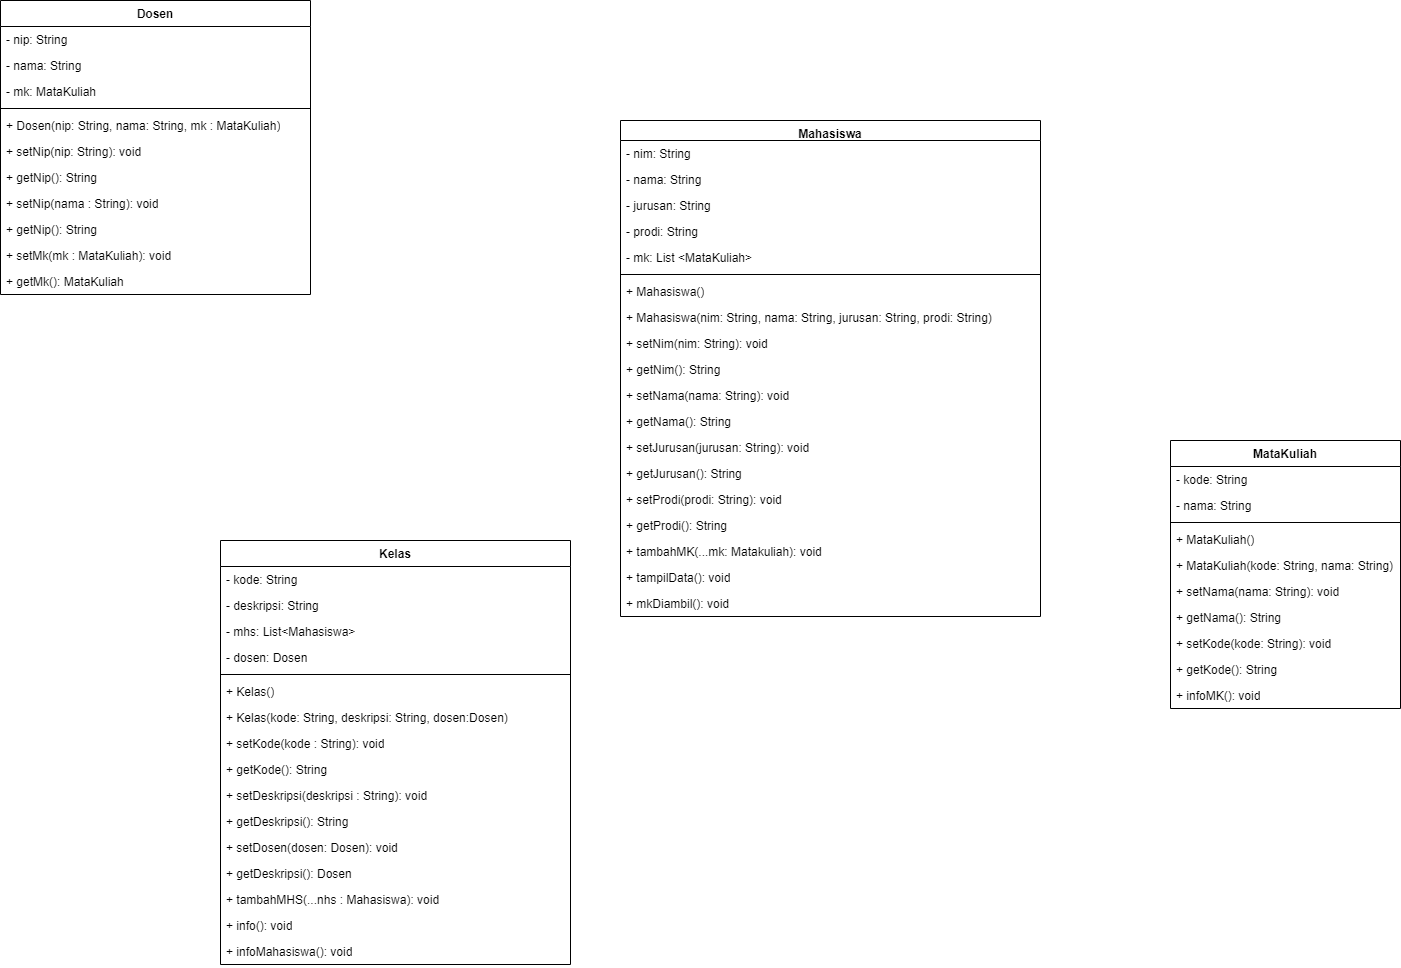

The diagram above was exported from draw.io. Its source (the exported page's mxGraphModel, read from the mxfile embedded in the PNG):
<mxGraphModel dx="208" dy="435" grid="1" gridSize="10" guides="1" tooltips="1" connect="1" arrows="1" fold="1" page="1" pageScale="1" pageWidth="850" pageHeight="1100" math="0" shadow="0">
  <root>
    <mxCell id="0" />
    <mxCell id="1" parent="0" />
    <mxCell id="6DdUwsmoA54FztxEsrmP-1" value="Dosen" style="swimlane;fontStyle=1;align=center;verticalAlign=top;childLayout=stackLayout;horizontal=1;startSize=26;horizontalStack=0;resizeParent=1;resizeParentMax=0;resizeLast=0;collapsible=1;marginBottom=0;whiteSpace=wrap;html=1;" parent="1" vertex="1">
      <mxGeometry x="20" y="60" width="310" height="294" as="geometry" />
    </mxCell>
    <mxCell id="6DdUwsmoA54FztxEsrmP-2" value="- nip: String" style="text;strokeColor=none;fillColor=none;align=left;verticalAlign=top;spacingLeft=4;spacingRight=4;overflow=hidden;rotatable=0;points=[[0,0.5],[1,0.5]];portConstraint=eastwest;whiteSpace=wrap;html=1;" parent="6DdUwsmoA54FztxEsrmP-1" vertex="1">
      <mxGeometry y="26" width="310" height="26" as="geometry" />
    </mxCell>
    <mxCell id="6DdUwsmoA54FztxEsrmP-5" value="- nama: String" style="text;strokeColor=none;fillColor=none;align=left;verticalAlign=top;spacingLeft=4;spacingRight=4;overflow=hidden;rotatable=0;points=[[0,0.5],[1,0.5]];portConstraint=eastwest;whiteSpace=wrap;html=1;" parent="6DdUwsmoA54FztxEsrmP-1" vertex="1">
      <mxGeometry y="52" width="310" height="26" as="geometry" />
    </mxCell>
    <mxCell id="6DdUwsmoA54FztxEsrmP-7" value="- mk: MataKuliah" style="text;strokeColor=none;fillColor=none;align=left;verticalAlign=top;spacingLeft=4;spacingRight=4;overflow=hidden;rotatable=0;points=[[0,0.5],[1,0.5]];portConstraint=eastwest;whiteSpace=wrap;html=1;" parent="6DdUwsmoA54FztxEsrmP-1" vertex="1">
      <mxGeometry y="78" width="310" height="26" as="geometry" />
    </mxCell>
    <mxCell id="6DdUwsmoA54FztxEsrmP-3" value="" style="line;strokeWidth=1;fillColor=none;align=left;verticalAlign=middle;spacingTop=-1;spacingLeft=3;spacingRight=3;rotatable=0;labelPosition=right;points=[];portConstraint=eastwest;strokeColor=inherit;" parent="6DdUwsmoA54FztxEsrmP-1" vertex="1">
      <mxGeometry y="104" width="310" height="8" as="geometry" />
    </mxCell>
    <mxCell id="6DdUwsmoA54FztxEsrmP-11" value="+ Dosen(nip: String, nama: String, mk : MataKuliah)" style="text;strokeColor=none;fillColor=none;align=left;verticalAlign=top;spacingLeft=4;spacingRight=4;overflow=hidden;rotatable=0;points=[[0,0.5],[1,0.5]];portConstraint=eastwest;whiteSpace=wrap;html=1;" parent="6DdUwsmoA54FztxEsrmP-1" vertex="1">
      <mxGeometry y="112" width="310" height="26" as="geometry" />
    </mxCell>
    <mxCell id="6DdUwsmoA54FztxEsrmP-4" value="+ setNip(nip: String): void" style="text;strokeColor=none;fillColor=none;align=left;verticalAlign=top;spacingLeft=4;spacingRight=4;overflow=hidden;rotatable=0;points=[[0,0.5],[1,0.5]];portConstraint=eastwest;whiteSpace=wrap;html=1;" parent="6DdUwsmoA54FztxEsrmP-1" vertex="1">
      <mxGeometry y="138" width="310" height="26" as="geometry" />
    </mxCell>
    <mxCell id="6DdUwsmoA54FztxEsrmP-8" value="+ getNip(): String" style="text;strokeColor=none;fillColor=none;align=left;verticalAlign=top;spacingLeft=4;spacingRight=4;overflow=hidden;rotatable=0;points=[[0,0.5],[1,0.5]];portConstraint=eastwest;whiteSpace=wrap;html=1;" parent="6DdUwsmoA54FztxEsrmP-1" vertex="1">
      <mxGeometry y="164" width="310" height="26" as="geometry" />
    </mxCell>
    <mxCell id="6DdUwsmoA54FztxEsrmP-10" value="+ setNip(nama : String): void" style="text;strokeColor=none;fillColor=none;align=left;verticalAlign=top;spacingLeft=4;spacingRight=4;overflow=hidden;rotatable=0;points=[[0,0.5],[1,0.5]];portConstraint=eastwest;whiteSpace=wrap;html=1;" parent="6DdUwsmoA54FztxEsrmP-1" vertex="1">
      <mxGeometry y="190" width="310" height="26" as="geometry" />
    </mxCell>
    <mxCell id="6DdUwsmoA54FztxEsrmP-9" value="+ getNip(): String" style="text;strokeColor=none;fillColor=none;align=left;verticalAlign=top;spacingLeft=4;spacingRight=4;overflow=hidden;rotatable=0;points=[[0,0.5],[1,0.5]];portConstraint=eastwest;whiteSpace=wrap;html=1;" parent="6DdUwsmoA54FztxEsrmP-1" vertex="1">
      <mxGeometry y="216" width="310" height="26" as="geometry" />
    </mxCell>
    <mxCell id="6DdUwsmoA54FztxEsrmP-13" value="+ setMk(mk : MataKuliah): void" style="text;strokeColor=none;fillColor=none;align=left;verticalAlign=top;spacingLeft=4;spacingRight=4;overflow=hidden;rotatable=0;points=[[0,0.5],[1,0.5]];portConstraint=eastwest;whiteSpace=wrap;html=1;" parent="6DdUwsmoA54FztxEsrmP-1" vertex="1">
      <mxGeometry y="242" width="310" height="26" as="geometry" />
    </mxCell>
    <mxCell id="6DdUwsmoA54FztxEsrmP-14" value="+ getMk(): MataKuliah" style="text;strokeColor=none;fillColor=none;align=left;verticalAlign=top;spacingLeft=4;spacingRight=4;overflow=hidden;rotatable=0;points=[[0,0.5],[1,0.5]];portConstraint=eastwest;whiteSpace=wrap;html=1;" parent="6DdUwsmoA54FztxEsrmP-1" vertex="1">
      <mxGeometry y="268" width="310" height="26" as="geometry" />
    </mxCell>
    <mxCell id="6DdUwsmoA54FztxEsrmP-15" value="Kelas" style="swimlane;fontStyle=1;align=center;verticalAlign=top;childLayout=stackLayout;horizontal=1;startSize=26;horizontalStack=0;resizeParent=1;resizeParentMax=0;resizeLast=0;collapsible=1;marginBottom=0;whiteSpace=wrap;html=1;" parent="1" vertex="1">
      <mxGeometry x="240" y="600" width="350" height="424" as="geometry" />
    </mxCell>
    <mxCell id="6DdUwsmoA54FztxEsrmP-16" value="- kode: String" style="text;strokeColor=none;fillColor=none;align=left;verticalAlign=top;spacingLeft=4;spacingRight=4;overflow=hidden;rotatable=0;points=[[0,0.5],[1,0.5]];portConstraint=eastwest;whiteSpace=wrap;html=1;" parent="6DdUwsmoA54FztxEsrmP-15" vertex="1">
      <mxGeometry y="26" width="350" height="26" as="geometry" />
    </mxCell>
    <mxCell id="6DdUwsmoA54FztxEsrmP-19" value="- deskripsi: String" style="text;strokeColor=none;fillColor=none;align=left;verticalAlign=top;spacingLeft=4;spacingRight=4;overflow=hidden;rotatable=0;points=[[0,0.5],[1,0.5]];portConstraint=eastwest;whiteSpace=wrap;html=1;" parent="6DdUwsmoA54FztxEsrmP-15" vertex="1">
      <mxGeometry y="52" width="350" height="26" as="geometry" />
    </mxCell>
    <mxCell id="6DdUwsmoA54FztxEsrmP-20" value="- mhs: List&amp;lt;Mahasiswa&amp;gt;" style="text;strokeColor=none;fillColor=none;align=left;verticalAlign=top;spacingLeft=4;spacingRight=4;overflow=hidden;rotatable=0;points=[[0,0.5],[1,0.5]];portConstraint=eastwest;whiteSpace=wrap;html=1;" parent="6DdUwsmoA54FztxEsrmP-15" vertex="1">
      <mxGeometry y="78" width="350" height="26" as="geometry" />
    </mxCell>
    <mxCell id="6DdUwsmoA54FztxEsrmP-21" value="- dosen: Dosen" style="text;strokeColor=none;fillColor=none;align=left;verticalAlign=top;spacingLeft=4;spacingRight=4;overflow=hidden;rotatable=0;points=[[0,0.5],[1,0.5]];portConstraint=eastwest;whiteSpace=wrap;html=1;" parent="6DdUwsmoA54FztxEsrmP-15" vertex="1">
      <mxGeometry y="104" width="350" height="26" as="geometry" />
    </mxCell>
    <mxCell id="6DdUwsmoA54FztxEsrmP-17" value="" style="line;strokeWidth=1;fillColor=none;align=left;verticalAlign=middle;spacingTop=-1;spacingLeft=3;spacingRight=3;rotatable=0;labelPosition=right;points=[];portConstraint=eastwest;strokeColor=inherit;" parent="6DdUwsmoA54FztxEsrmP-15" vertex="1">
      <mxGeometry y="130" width="350" height="8" as="geometry" />
    </mxCell>
    <mxCell id="6DdUwsmoA54FztxEsrmP-18" value="+ Kelas()" style="text;strokeColor=none;fillColor=none;align=left;verticalAlign=top;spacingLeft=4;spacingRight=4;overflow=hidden;rotatable=0;points=[[0,0.5],[1,0.5]];portConstraint=eastwest;whiteSpace=wrap;html=1;" parent="6DdUwsmoA54FztxEsrmP-15" vertex="1">
      <mxGeometry y="138" width="350" height="26" as="geometry" />
    </mxCell>
    <mxCell id="6DdUwsmoA54FztxEsrmP-24" value="+ Kelas(kode: String, deskripsi: String, dosen:Dosen)" style="text;strokeColor=none;fillColor=none;align=left;verticalAlign=top;spacingLeft=4;spacingRight=4;overflow=hidden;rotatable=0;points=[[0,0.5],[1,0.5]];portConstraint=eastwest;whiteSpace=wrap;html=1;" parent="6DdUwsmoA54FztxEsrmP-15" vertex="1">
      <mxGeometry y="164" width="350" height="26" as="geometry" />
    </mxCell>
    <mxCell id="6DdUwsmoA54FztxEsrmP-22" value="+ setKode(kode : String): void" style="text;strokeColor=none;fillColor=none;align=left;verticalAlign=top;spacingLeft=4;spacingRight=4;overflow=hidden;rotatable=0;points=[[0,0.5],[1,0.5]];portConstraint=eastwest;whiteSpace=wrap;html=1;" parent="6DdUwsmoA54FztxEsrmP-15" vertex="1">
      <mxGeometry y="190" width="350" height="26" as="geometry" />
    </mxCell>
    <mxCell id="6DdUwsmoA54FztxEsrmP-23" value="+ getKode(): String" style="text;strokeColor=none;fillColor=none;align=left;verticalAlign=top;spacingLeft=4;spacingRight=4;overflow=hidden;rotatable=0;points=[[0,0.5],[1,0.5]];portConstraint=eastwest;whiteSpace=wrap;html=1;" parent="6DdUwsmoA54FztxEsrmP-15" vertex="1">
      <mxGeometry y="216" width="350" height="26" as="geometry" />
    </mxCell>
    <mxCell id="6DdUwsmoA54FztxEsrmP-25" value="+ setDeskripsi(deskripsi : String): void" style="text;strokeColor=none;fillColor=none;align=left;verticalAlign=top;spacingLeft=4;spacingRight=4;overflow=hidden;rotatable=0;points=[[0,0.5],[1,0.5]];portConstraint=eastwest;whiteSpace=wrap;html=1;" parent="6DdUwsmoA54FztxEsrmP-15" vertex="1">
      <mxGeometry y="242" width="350" height="26" as="geometry" />
    </mxCell>
    <mxCell id="6DdUwsmoA54FztxEsrmP-26" value="+ getDeskripsi(): String" style="text;strokeColor=none;fillColor=none;align=left;verticalAlign=top;spacingLeft=4;spacingRight=4;overflow=hidden;rotatable=0;points=[[0,0.5],[1,0.5]];portConstraint=eastwest;whiteSpace=wrap;html=1;" parent="6DdUwsmoA54FztxEsrmP-15" vertex="1">
      <mxGeometry y="268" width="350" height="26" as="geometry" />
    </mxCell>
    <mxCell id="6DdUwsmoA54FztxEsrmP-27" value="+ setDosen(dosen: Dosen): void" style="text;strokeColor=none;fillColor=none;align=left;verticalAlign=top;spacingLeft=4;spacingRight=4;overflow=hidden;rotatable=0;points=[[0,0.5],[1,0.5]];portConstraint=eastwest;whiteSpace=wrap;html=1;" parent="6DdUwsmoA54FztxEsrmP-15" vertex="1">
      <mxGeometry y="294" width="350" height="26" as="geometry" />
    </mxCell>
    <mxCell id="6DdUwsmoA54FztxEsrmP-28" value="+ getDeskripsi(): Dosen" style="text;strokeColor=none;fillColor=none;align=left;verticalAlign=top;spacingLeft=4;spacingRight=4;overflow=hidden;rotatable=0;points=[[0,0.5],[1,0.5]];portConstraint=eastwest;whiteSpace=wrap;html=1;" parent="6DdUwsmoA54FztxEsrmP-15" vertex="1">
      <mxGeometry y="320" width="350" height="26" as="geometry" />
    </mxCell>
    <mxCell id="aCLHoKPootc2dZB14K2A-1" value="+ tambahMHS(...nhs : Mahasiswa): void" style="text;strokeColor=none;fillColor=none;align=left;verticalAlign=top;spacingLeft=4;spacingRight=4;overflow=hidden;rotatable=0;points=[[0,0.5],[1,0.5]];portConstraint=eastwest;whiteSpace=wrap;html=1;" vertex="1" parent="6DdUwsmoA54FztxEsrmP-15">
      <mxGeometry y="346" width="350" height="26" as="geometry" />
    </mxCell>
    <mxCell id="aCLHoKPootc2dZB14K2A-2" value="+ info(): void" style="text;strokeColor=none;fillColor=none;align=left;verticalAlign=top;spacingLeft=4;spacingRight=4;overflow=hidden;rotatable=0;points=[[0,0.5],[1,0.5]];portConstraint=eastwest;whiteSpace=wrap;html=1;" vertex="1" parent="6DdUwsmoA54FztxEsrmP-15">
      <mxGeometry y="372" width="350" height="26" as="geometry" />
    </mxCell>
    <mxCell id="aCLHoKPootc2dZB14K2A-3" value="+ infoMahasiswa(): void" style="text;strokeColor=none;fillColor=none;align=left;verticalAlign=top;spacingLeft=4;spacingRight=4;overflow=hidden;rotatable=0;points=[[0,0.5],[1,0.5]];portConstraint=eastwest;whiteSpace=wrap;html=1;" vertex="1" parent="6DdUwsmoA54FztxEsrmP-15">
      <mxGeometry y="398" width="350" height="26" as="geometry" />
    </mxCell>
    <mxCell id="aCLHoKPootc2dZB14K2A-4" value="Mahasiswa" style="swimlane;fontStyle=1;align=center;verticalAlign=top;childLayout=stackLayout;horizontal=1;startSize=20;horizontalStack=0;resizeParent=1;resizeParentMax=0;resizeLast=0;collapsible=1;marginBottom=0;whiteSpace=wrap;html=1;" vertex="1" parent="1">
      <mxGeometry x="640" y="180" width="420" height="496" as="geometry" />
    </mxCell>
    <mxCell id="aCLHoKPootc2dZB14K2A-5" value="- nim: String" style="text;strokeColor=none;fillColor=none;align=left;verticalAlign=top;spacingLeft=4;spacingRight=4;overflow=hidden;rotatable=0;points=[[0,0.5],[1,0.5]];portConstraint=eastwest;whiteSpace=wrap;html=1;" vertex="1" parent="aCLHoKPootc2dZB14K2A-4">
      <mxGeometry y="20" width="420" height="26" as="geometry" />
    </mxCell>
    <mxCell id="aCLHoKPootc2dZB14K2A-11" value="- nama: String" style="text;strokeColor=none;fillColor=none;align=left;verticalAlign=top;spacingLeft=4;spacingRight=4;overflow=hidden;rotatable=0;points=[[0,0.5],[1,0.5]];portConstraint=eastwest;whiteSpace=wrap;html=1;" vertex="1" parent="aCLHoKPootc2dZB14K2A-4">
      <mxGeometry y="46" width="420" height="26" as="geometry" />
    </mxCell>
    <mxCell id="aCLHoKPootc2dZB14K2A-10" value="- jurusan: String" style="text;strokeColor=none;fillColor=none;align=left;verticalAlign=top;spacingLeft=4;spacingRight=4;overflow=hidden;rotatable=0;points=[[0,0.5],[1,0.5]];portConstraint=eastwest;whiteSpace=wrap;html=1;" vertex="1" parent="aCLHoKPootc2dZB14K2A-4">
      <mxGeometry y="72" width="420" height="26" as="geometry" />
    </mxCell>
    <mxCell id="aCLHoKPootc2dZB14K2A-14" value="- prodi: String" style="text;strokeColor=none;fillColor=none;align=left;verticalAlign=top;spacingLeft=4;spacingRight=4;overflow=hidden;rotatable=0;points=[[0,0.5],[1,0.5]];portConstraint=eastwest;whiteSpace=wrap;html=1;" vertex="1" parent="aCLHoKPootc2dZB14K2A-4">
      <mxGeometry y="98" width="420" height="26" as="geometry" />
    </mxCell>
    <mxCell id="aCLHoKPootc2dZB14K2A-12" value="- mk: List &amp;lt;MataKuliah&amp;gt;" style="text;strokeColor=none;fillColor=none;align=left;verticalAlign=top;spacingLeft=4;spacingRight=4;overflow=hidden;rotatable=0;points=[[0,0.5],[1,0.5]];portConstraint=eastwest;whiteSpace=wrap;html=1;" vertex="1" parent="aCLHoKPootc2dZB14K2A-4">
      <mxGeometry y="124" width="420" height="26" as="geometry" />
    </mxCell>
    <mxCell id="aCLHoKPootc2dZB14K2A-6" value="" style="line;strokeWidth=1;fillColor=none;align=left;verticalAlign=middle;spacingTop=-1;spacingLeft=3;spacingRight=3;rotatable=0;labelPosition=right;points=[];portConstraint=eastwest;strokeColor=inherit;" vertex="1" parent="aCLHoKPootc2dZB14K2A-4">
      <mxGeometry y="150" width="420" height="8" as="geometry" />
    </mxCell>
    <mxCell id="aCLHoKPootc2dZB14K2A-7" value="+ Mahasiswa()" style="text;strokeColor=none;fillColor=none;align=left;verticalAlign=top;spacingLeft=4;spacingRight=4;overflow=hidden;rotatable=0;points=[[0,0.5],[1,0.5]];portConstraint=eastwest;whiteSpace=wrap;html=1;" vertex="1" parent="aCLHoKPootc2dZB14K2A-4">
      <mxGeometry y="158" width="420" height="26" as="geometry" />
    </mxCell>
    <mxCell id="aCLHoKPootc2dZB14K2A-16" value="+ Mahasiswa(nim: String, nama: String, jurusan: String, prodi: String)" style="text;strokeColor=none;fillColor=none;align=left;verticalAlign=top;spacingLeft=4;spacingRight=4;overflow=hidden;rotatable=0;points=[[0,0.5],[1,0.5]];portConstraint=eastwest;whiteSpace=wrap;html=1;" vertex="1" parent="aCLHoKPootc2dZB14K2A-4">
      <mxGeometry y="184" width="420" height="26" as="geometry" />
    </mxCell>
    <mxCell id="aCLHoKPootc2dZB14K2A-15" value="+ setNim(nim: String): void" style="text;strokeColor=none;fillColor=none;align=left;verticalAlign=top;spacingLeft=4;spacingRight=4;overflow=hidden;rotatable=0;points=[[0,0.5],[1,0.5]];portConstraint=eastwest;whiteSpace=wrap;html=1;" vertex="1" parent="aCLHoKPootc2dZB14K2A-4">
      <mxGeometry y="210" width="420" height="26" as="geometry" />
    </mxCell>
    <mxCell id="aCLHoKPootc2dZB14K2A-17" value="+ getNim(): String" style="text;strokeColor=none;fillColor=none;align=left;verticalAlign=top;spacingLeft=4;spacingRight=4;overflow=hidden;rotatable=0;points=[[0,0.5],[1,0.5]];portConstraint=eastwest;whiteSpace=wrap;html=1;" vertex="1" parent="aCLHoKPootc2dZB14K2A-4">
      <mxGeometry y="236" width="420" height="26" as="geometry" />
    </mxCell>
    <mxCell id="aCLHoKPootc2dZB14K2A-18" value="+ setNama(nama: String): void" style="text;strokeColor=none;fillColor=none;align=left;verticalAlign=top;spacingLeft=4;spacingRight=4;overflow=hidden;rotatable=0;points=[[0,0.5],[1,0.5]];portConstraint=eastwest;whiteSpace=wrap;html=1;" vertex="1" parent="aCLHoKPootc2dZB14K2A-4">
      <mxGeometry y="262" width="420" height="26" as="geometry" />
    </mxCell>
    <mxCell id="aCLHoKPootc2dZB14K2A-19" value="+ getNama(): String" style="text;strokeColor=none;fillColor=none;align=left;verticalAlign=top;spacingLeft=4;spacingRight=4;overflow=hidden;rotatable=0;points=[[0,0.5],[1,0.5]];portConstraint=eastwest;whiteSpace=wrap;html=1;" vertex="1" parent="aCLHoKPootc2dZB14K2A-4">
      <mxGeometry y="288" width="420" height="26" as="geometry" />
    </mxCell>
    <mxCell id="aCLHoKPootc2dZB14K2A-20" value="+ setJurusan(jurusan: String): void" style="text;strokeColor=none;fillColor=none;align=left;verticalAlign=top;spacingLeft=4;spacingRight=4;overflow=hidden;rotatable=0;points=[[0,0.5],[1,0.5]];portConstraint=eastwest;whiteSpace=wrap;html=1;" vertex="1" parent="aCLHoKPootc2dZB14K2A-4">
      <mxGeometry y="314" width="420" height="26" as="geometry" />
    </mxCell>
    <mxCell id="aCLHoKPootc2dZB14K2A-21" value="+ getJurusan(): String" style="text;strokeColor=none;fillColor=none;align=left;verticalAlign=top;spacingLeft=4;spacingRight=4;overflow=hidden;rotatable=0;points=[[0,0.5],[1,0.5]];portConstraint=eastwest;whiteSpace=wrap;html=1;" vertex="1" parent="aCLHoKPootc2dZB14K2A-4">
      <mxGeometry y="340" width="420" height="26" as="geometry" />
    </mxCell>
    <mxCell id="aCLHoKPootc2dZB14K2A-22" value="+ setProdi(prodi: String): void" style="text;strokeColor=none;fillColor=none;align=left;verticalAlign=top;spacingLeft=4;spacingRight=4;overflow=hidden;rotatable=0;points=[[0,0.5],[1,0.5]];portConstraint=eastwest;whiteSpace=wrap;html=1;" vertex="1" parent="aCLHoKPootc2dZB14K2A-4">
      <mxGeometry y="366" width="420" height="26" as="geometry" />
    </mxCell>
    <mxCell id="aCLHoKPootc2dZB14K2A-23" value="+ getProdi(): String" style="text;strokeColor=none;fillColor=none;align=left;verticalAlign=top;spacingLeft=4;spacingRight=4;overflow=hidden;rotatable=0;points=[[0,0.5],[1,0.5]];portConstraint=eastwest;whiteSpace=wrap;html=1;" vertex="1" parent="aCLHoKPootc2dZB14K2A-4">
      <mxGeometry y="392" width="420" height="26" as="geometry" />
    </mxCell>
    <mxCell id="aCLHoKPootc2dZB14K2A-24" value="+ tambahMK(...mk: Matakuliah): void" style="text;strokeColor=none;fillColor=none;align=left;verticalAlign=top;spacingLeft=4;spacingRight=4;overflow=hidden;rotatable=0;points=[[0,0.5],[1,0.5]];portConstraint=eastwest;whiteSpace=wrap;html=1;" vertex="1" parent="aCLHoKPootc2dZB14K2A-4">
      <mxGeometry y="418" width="420" height="26" as="geometry" />
    </mxCell>
    <mxCell id="aCLHoKPootc2dZB14K2A-25" value="+ tampilData(): void" style="text;strokeColor=none;fillColor=none;align=left;verticalAlign=top;spacingLeft=4;spacingRight=4;overflow=hidden;rotatable=0;points=[[0,0.5],[1,0.5]];portConstraint=eastwest;whiteSpace=wrap;html=1;" vertex="1" parent="aCLHoKPootc2dZB14K2A-4">
      <mxGeometry y="444" width="420" height="26" as="geometry" />
    </mxCell>
    <mxCell id="aCLHoKPootc2dZB14K2A-26" value="+ mkDiambil(): void" style="text;strokeColor=none;fillColor=none;align=left;verticalAlign=top;spacingLeft=4;spacingRight=4;overflow=hidden;rotatable=0;points=[[0,0.5],[1,0.5]];portConstraint=eastwest;whiteSpace=wrap;html=1;" vertex="1" parent="aCLHoKPootc2dZB14K2A-4">
      <mxGeometry y="470" width="420" height="26" as="geometry" />
    </mxCell>
    <mxCell id="aCLHoKPootc2dZB14K2A-27" value="MataKuliah" style="swimlane;fontStyle=1;align=center;verticalAlign=top;childLayout=stackLayout;horizontal=1;startSize=26;horizontalStack=0;resizeParent=1;resizeParentMax=0;resizeLast=0;collapsible=1;marginBottom=0;whiteSpace=wrap;html=1;" vertex="1" parent="1">
      <mxGeometry x="1190" y="500" width="230" height="268" as="geometry" />
    </mxCell>
    <mxCell id="aCLHoKPootc2dZB14K2A-28" value="- kode: String" style="text;strokeColor=none;fillColor=none;align=left;verticalAlign=top;spacingLeft=4;spacingRight=4;overflow=hidden;rotatable=0;points=[[0,0.5],[1,0.5]];portConstraint=eastwest;whiteSpace=wrap;html=1;" vertex="1" parent="aCLHoKPootc2dZB14K2A-27">
      <mxGeometry y="26" width="230" height="26" as="geometry" />
    </mxCell>
    <mxCell id="aCLHoKPootc2dZB14K2A-31" value="- nama: String" style="text;strokeColor=none;fillColor=none;align=left;verticalAlign=top;spacingLeft=4;spacingRight=4;overflow=hidden;rotatable=0;points=[[0,0.5],[1,0.5]];portConstraint=eastwest;whiteSpace=wrap;html=1;" vertex="1" parent="aCLHoKPootc2dZB14K2A-27">
      <mxGeometry y="52" width="230" height="26" as="geometry" />
    </mxCell>
    <mxCell id="aCLHoKPootc2dZB14K2A-29" value="" style="line;strokeWidth=1;fillColor=none;align=left;verticalAlign=middle;spacingTop=-1;spacingLeft=3;spacingRight=3;rotatable=0;labelPosition=right;points=[];portConstraint=eastwest;strokeColor=inherit;" vertex="1" parent="aCLHoKPootc2dZB14K2A-27">
      <mxGeometry y="78" width="230" height="8" as="geometry" />
    </mxCell>
    <mxCell id="aCLHoKPootc2dZB14K2A-30" value="+ MataKuliah()" style="text;strokeColor=none;fillColor=none;align=left;verticalAlign=top;spacingLeft=4;spacingRight=4;overflow=hidden;rotatable=0;points=[[0,0.5],[1,0.5]];portConstraint=eastwest;whiteSpace=wrap;html=1;" vertex="1" parent="aCLHoKPootc2dZB14K2A-27">
      <mxGeometry y="86" width="230" height="26" as="geometry" />
    </mxCell>
    <mxCell id="aCLHoKPootc2dZB14K2A-34" value="+ MataKuliah(kode: String, nama: String)" style="text;strokeColor=none;fillColor=none;align=left;verticalAlign=top;spacingLeft=4;spacingRight=4;overflow=hidden;rotatable=0;points=[[0,0.5],[1,0.5]];portConstraint=eastwest;whiteSpace=wrap;html=1;" vertex="1" parent="aCLHoKPootc2dZB14K2A-27">
      <mxGeometry y="112" width="230" height="26" as="geometry" />
    </mxCell>
    <mxCell id="aCLHoKPootc2dZB14K2A-33" value="+ setNama(nama: String): void" style="text;strokeColor=none;fillColor=none;align=left;verticalAlign=top;spacingLeft=4;spacingRight=4;overflow=hidden;rotatable=0;points=[[0,0.5],[1,0.5]];portConstraint=eastwest;whiteSpace=wrap;html=1;" vertex="1" parent="aCLHoKPootc2dZB14K2A-27">
      <mxGeometry y="138" width="230" height="26" as="geometry" />
    </mxCell>
    <mxCell id="aCLHoKPootc2dZB14K2A-35" value="+ getNama(): String" style="text;strokeColor=none;fillColor=none;align=left;verticalAlign=top;spacingLeft=4;spacingRight=4;overflow=hidden;rotatable=0;points=[[0,0.5],[1,0.5]];portConstraint=eastwest;whiteSpace=wrap;html=1;" vertex="1" parent="aCLHoKPootc2dZB14K2A-27">
      <mxGeometry y="164" width="230" height="26" as="geometry" />
    </mxCell>
    <mxCell id="aCLHoKPootc2dZB14K2A-37" value="+ setKode(kode: String): void" style="text;strokeColor=none;fillColor=none;align=left;verticalAlign=top;spacingLeft=4;spacingRight=4;overflow=hidden;rotatable=0;points=[[0,0.5],[1,0.5]];portConstraint=eastwest;whiteSpace=wrap;html=1;" vertex="1" parent="aCLHoKPootc2dZB14K2A-27">
      <mxGeometry y="190" width="230" height="26" as="geometry" />
    </mxCell>
    <mxCell id="aCLHoKPootc2dZB14K2A-38" value="+ getKode(): String&lt;br&gt;" style="text;strokeColor=none;fillColor=none;align=left;verticalAlign=top;spacingLeft=4;spacingRight=4;overflow=hidden;rotatable=0;points=[[0,0.5],[1,0.5]];portConstraint=eastwest;whiteSpace=wrap;html=1;" vertex="1" parent="aCLHoKPootc2dZB14K2A-27">
      <mxGeometry y="216" width="230" height="26" as="geometry" />
    </mxCell>
    <mxCell id="aCLHoKPootc2dZB14K2A-39" value="+ infoMK(): void" style="text;strokeColor=none;fillColor=none;align=left;verticalAlign=top;spacingLeft=4;spacingRight=4;overflow=hidden;rotatable=0;points=[[0,0.5],[1,0.5]];portConstraint=eastwest;whiteSpace=wrap;html=1;" vertex="1" parent="aCLHoKPootc2dZB14K2A-27">
      <mxGeometry y="242" width="230" height="26" as="geometry" />
    </mxCell>
  </root>
</mxGraphModel>